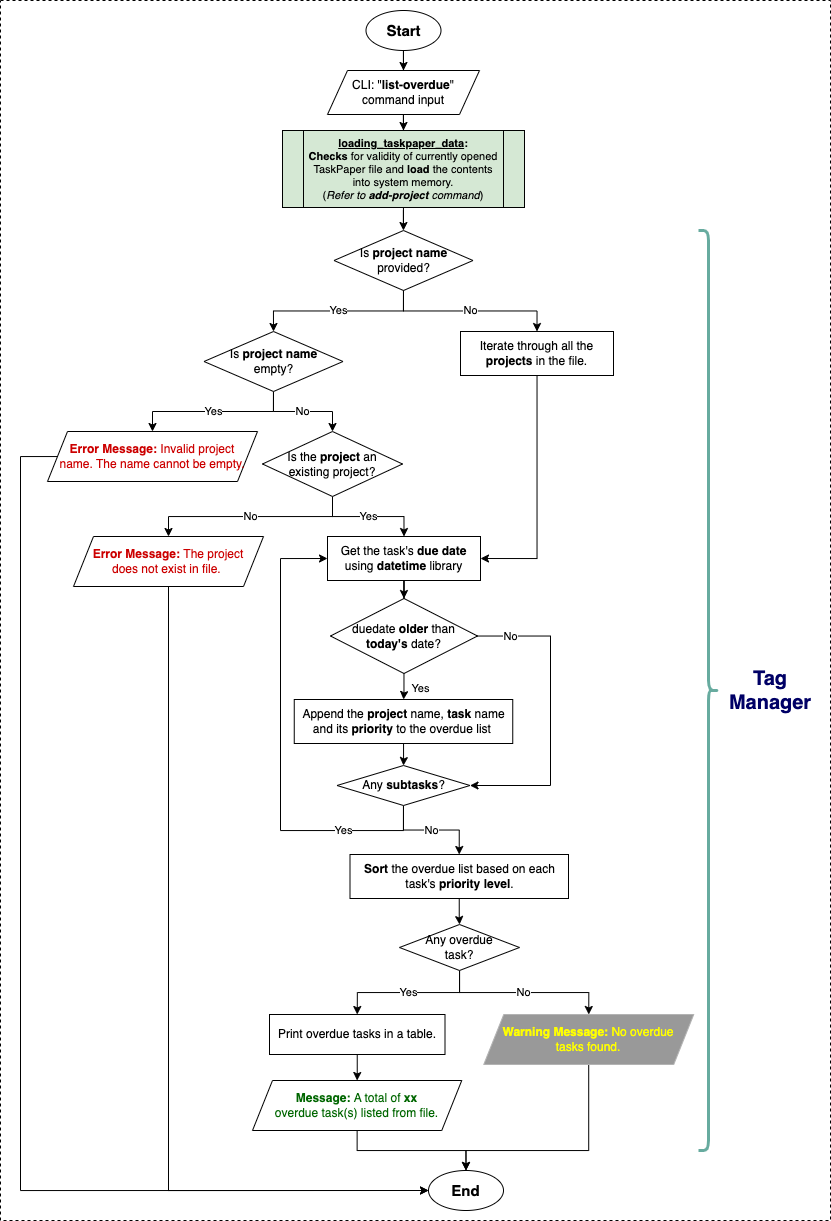

The diagram above was exported from draw.io. Its source (the exported page's mxGraphModel, read from the mxfile embedded in the PNG):
<mxGraphModel dx="1044" dy="563" grid="1" gridSize="10" guides="1" tooltips="1" connect="1" arrows="1" fold="1" page="1" pageScale="1" pageWidth="1169" pageHeight="827" background="none" math="0" shadow="0">
  <root>
    <mxCell id="0" />
    <mxCell id="1" parent="0" />
    <mxCell id="I2QCqKK9tGeElKEfepIY-110" value="" style="rounded=0;whiteSpace=wrap;html=1;dashed=1;" parent="1" vertex="1">
      <mxGeometry x="40" y="10" width="830" height="1220" as="geometry" />
    </mxCell>
    <mxCell id="I2QCqKK9tGeElKEfepIY-235" style="edgeStyle=orthogonalEdgeStyle;rounded=0;orthogonalLoop=1;jettySize=auto;html=1;entryX=0.5;entryY=0;entryDx=0;entryDy=0;" parent="1" source="I2QCqKK9tGeElKEfepIY-86" target="I2QCqKK9tGeElKEfepIY-225" edge="1">
      <mxGeometry relative="1" as="geometry" />
    </mxCell>
    <mxCell id="I2QCqKK9tGeElKEfepIY-86" value="&lt;b&gt;&lt;font style=&quot;font-size: 15px;&quot;&gt;Start&lt;/font&gt;&lt;/b&gt;" style="ellipse;whiteSpace=wrap;html=1;" parent="1" vertex="1">
      <mxGeometry x="405.5" y="20" width="75" height="40" as="geometry" />
    </mxCell>
    <mxCell id="I2QCqKK9tGeElKEfepIY-101" value="&lt;b&gt;&lt;font style=&quot;font-size: 15px;&quot;&gt;End&lt;/font&gt;&lt;/b&gt;" style="ellipse;whiteSpace=wrap;html=1;" parent="1" vertex="1">
      <mxGeometry x="468" y="1180" width="75" height="40" as="geometry" />
    </mxCell>
    <mxCell id="I2QCqKK9tGeElKEfepIY-247" style="edgeStyle=orthogonalEdgeStyle;rounded=0;orthogonalLoop=1;jettySize=auto;html=1;entryX=0.5;entryY=0;entryDx=0;entryDy=0;" parent="1" source="I2QCqKK9tGeElKEfepIY-225" target="I2QCqKK9tGeElKEfepIY-233" edge="1">
      <mxGeometry relative="1" as="geometry" />
    </mxCell>
    <mxCell id="I2QCqKK9tGeElKEfepIY-225" value="CLI: &quot;&lt;b&gt;list-overdue&lt;/b&gt;&quot;&lt;br&gt;command input" style="shape=parallelogram;perimeter=parallelogramPerimeter;whiteSpace=wrap;html=1;fixedSize=1;" parent="1" vertex="1">
      <mxGeometry x="367" y="80" width="152" height="44" as="geometry" />
    </mxCell>
    <mxCell id="ZPL1GpokGaX223i-M8fG-21" value="" style="edgeStyle=orthogonalEdgeStyle;rounded=0;orthogonalLoop=1;jettySize=auto;html=1;" edge="1" parent="1" source="I2QCqKK9tGeElKEfepIY-233" target="ZPL1GpokGaX223i-M8fG-20">
      <mxGeometry relative="1" as="geometry" />
    </mxCell>
    <mxCell id="I2QCqKK9tGeElKEfepIY-233" value="&lt;b&gt;&lt;u&gt;&lt;font&gt;loading_taskpaper_data&lt;/font&gt;&lt;/u&gt;:&lt;/b&gt;&lt;br&gt;&lt;b&gt;Checks&lt;/b&gt; for validity of currently opened TaskPaper file and &lt;b&gt;load&lt;/b&gt; the contents into system memory.&lt;br&gt;(&lt;i&gt;Refer to &lt;b&gt;add-project&lt;/b&gt; command&lt;/i&gt;)" style="shape=process;whiteSpace=wrap;html=1;backgroundOutline=1;fillColor=#D5E8D4;fontSize=11;size=0.088;" parent="1" vertex="1">
      <mxGeometry x="322" y="140" width="242" height="77" as="geometry" />
    </mxCell>
    <mxCell id="I2QCqKK9tGeElKEfepIY-241" value="No" style="edgeStyle=orthogonalEdgeStyle;rounded=0;orthogonalLoop=1;jettySize=auto;html=1;entryX=0.5;entryY=0;entryDx=0;entryDy=0;" parent="1" source="I2QCqKK9tGeElKEfepIY-238" target="I2QCqKK9tGeElKEfepIY-240" edge="1">
      <mxGeometry relative="1" as="geometry" />
    </mxCell>
    <mxCell id="ZPL1GpokGaX223i-M8fG-42" value="Yes" style="edgeStyle=orthogonalEdgeStyle;rounded=0;orthogonalLoop=1;jettySize=auto;html=1;entryX=0.5;entryY=0;entryDx=0;entryDy=0;" edge="1" parent="1" source="I2QCqKK9tGeElKEfepIY-238" target="I2QCqKK9tGeElKEfepIY-244">
      <mxGeometry relative="1" as="geometry" />
    </mxCell>
    <mxCell id="I2QCqKK9tGeElKEfepIY-238" value="Any overdue&lt;br&gt;task?" style="rhombus;whiteSpace=wrap;html=1;" parent="1" vertex="1">
      <mxGeometry x="439" y="934" width="120" height="46" as="geometry" />
    </mxCell>
    <mxCell id="ZPL1GpokGaX223i-M8fG-43" style="edgeStyle=orthogonalEdgeStyle;rounded=0;orthogonalLoop=1;jettySize=auto;html=1;entryX=0.5;entryY=0;entryDx=0;entryDy=0;" edge="1" parent="1" source="I2QCqKK9tGeElKEfepIY-240" target="I2QCqKK9tGeElKEfepIY-101">
      <mxGeometry relative="1" as="geometry">
        <Array as="points">
          <mxPoint x="628" y="1160" />
          <mxPoint x="506" y="1160" />
        </Array>
      </mxGeometry>
    </mxCell>
    <mxCell id="I2QCqKK9tGeElKEfepIY-240" value="&lt;font style=&quot;color: rgb(255, 255, 0);&quot;&gt;&lt;b style=&quot;&quot;&gt;Warning Message:&lt;/b&gt;&lt;font style=&quot;&quot;&gt;&amp;nbsp;No overdue &lt;br&gt;tasks found.&lt;/font&gt;&lt;/font&gt;" style="shape=parallelogram;perimeter=parallelogramPerimeter;whiteSpace=wrap;html=1;fixedSize=1;fillColor=#999999;strokeColor=#B3B3B3;" parent="1" vertex="1">
      <mxGeometry x="523.25" y="1024" width="210" height="50" as="geometry" />
    </mxCell>
    <mxCell id="I2QCqKK9tGeElKEfepIY-248" style="edgeStyle=orthogonalEdgeStyle;rounded=0;orthogonalLoop=1;jettySize=auto;html=1;entryX=0.5;entryY=0;entryDx=0;entryDy=0;" parent="1" source="I2QCqKK9tGeElKEfepIY-244" target="I2QCqKK9tGeElKEfepIY-246" edge="1">
      <mxGeometry relative="1" as="geometry" />
    </mxCell>
    <mxCell id="I2QCqKK9tGeElKEfepIY-244" value="Print overdue tasks in a table." style="rounded=0;whiteSpace=wrap;html=1;" parent="1" vertex="1">
      <mxGeometry x="309" y="1024" width="175.5" height="40" as="geometry" />
    </mxCell>
    <mxCell id="ZPL1GpokGaX223i-M8fG-16" style="edgeStyle=orthogonalEdgeStyle;rounded=0;orthogonalLoop=1;jettySize=auto;html=1;entryX=0.5;entryY=0;entryDx=0;entryDy=0;" edge="1" parent="1" source="I2QCqKK9tGeElKEfepIY-246" target="I2QCqKK9tGeElKEfepIY-101">
      <mxGeometry relative="1" as="geometry" />
    </mxCell>
    <mxCell id="I2QCqKK9tGeElKEfepIY-246" value="&lt;font style=&quot;color: rgb(0, 102, 0);&quot;&gt;&lt;b&gt;Message:&lt;/b&gt;&amp;nbsp;&lt;/font&gt;&lt;font color=&quot;#006600&quot;&gt;A total of &lt;b&gt;xx &lt;/b&gt;&lt;br&gt;overdue task(s) listed from file.&lt;/font&gt;" style="shape=parallelogram;perimeter=parallelogramPerimeter;whiteSpace=wrap;html=1;fixedSize=1;" parent="1" vertex="1">
      <mxGeometry x="292" y="1090" width="209.25" height="50" as="geometry" />
    </mxCell>
    <mxCell id="I2QCqKK9tGeElKEfepIY-252" value="" style="shape=curlyBracket;whiteSpace=wrap;html=1;rounded=1;flipH=1;labelPosition=right;verticalLabelPosition=middle;align=left;verticalAlign=middle;strokeWidth=3;strokeColor=#67AB9F;" parent="1" vertex="1">
      <mxGeometry x="738" y="240" width="20" height="920" as="geometry" />
    </mxCell>
    <mxCell id="I2QCqKK9tGeElKEfepIY-253" value="Tag Manager" style="text;html=1;align=center;verticalAlign=middle;whiteSpace=wrap;rounded=0;fontSize=20;fontStyle=1;fontColor=#000066;" parent="1" vertex="1">
      <mxGeometry x="750" y="675" width="120" height="50" as="geometry" />
    </mxCell>
    <mxCell id="ZPL1GpokGaX223i-M8fG-44" style="edgeStyle=orthogonalEdgeStyle;rounded=0;orthogonalLoop=1;jettySize=auto;html=1;entryX=0;entryY=0.5;entryDx=0;entryDy=0;" edge="1" parent="1" source="ZPL1GpokGaX223i-M8fG-2" target="I2QCqKK9tGeElKEfepIY-101">
      <mxGeometry relative="1" as="geometry">
        <Array as="points">
          <mxPoint x="60" y="466" />
          <mxPoint x="60" y="1200" />
        </Array>
      </mxGeometry>
    </mxCell>
    <mxCell id="ZPL1GpokGaX223i-M8fG-2" value="&lt;font style=&quot;color: rgb(204, 0, 0);&quot;&gt;&lt;b&gt;Error Message:&lt;/b&gt;&amp;nbsp;&lt;/font&gt;&lt;font color=&quot;#cc0000&quot;&gt;Invalid project &lt;br&gt;name. The name cannot be empty.&lt;/font&gt;" style="shape=parallelogram;perimeter=parallelogramPerimeter;whiteSpace=wrap;html=1;fixedSize=1;" vertex="1" parent="1">
      <mxGeometry x="87" y="441" width="210" height="50" as="geometry" />
    </mxCell>
    <mxCell id="ZPL1GpokGaX223i-M8fG-3" value="Yes" style="edgeStyle=orthogonalEdgeStyle;rounded=0;orthogonalLoop=1;jettySize=auto;html=1;entryX=0.5;entryY=0;entryDx=0;entryDy=0;exitX=0.5;exitY=1;exitDx=0;exitDy=0;" edge="1" parent="1" source="ZPL1GpokGaX223i-M8fG-5" target="ZPL1GpokGaX223i-M8fG-2">
      <mxGeometry relative="1" as="geometry" />
    </mxCell>
    <mxCell id="ZPL1GpokGaX223i-M8fG-4" value="No" style="edgeStyle=orthogonalEdgeStyle;rounded=0;orthogonalLoop=1;jettySize=auto;html=1;entryX=0.5;entryY=0;entryDx=0;entryDy=0;" edge="1" parent="1" source="ZPL1GpokGaX223i-M8fG-5" target="ZPL1GpokGaX223i-M8fG-8">
      <mxGeometry relative="1" as="geometry" />
    </mxCell>
    <mxCell id="ZPL1GpokGaX223i-M8fG-5" value="Is &lt;b&gt;project name&lt;/b&gt; &lt;br&gt;empty?" style="rhombus;whiteSpace=wrap;html=1;" vertex="1" parent="1">
      <mxGeometry x="243.5" y="341" width="139" height="60" as="geometry" />
    </mxCell>
    <mxCell id="ZPL1GpokGaX223i-M8fG-6" value="No" style="edgeStyle=orthogonalEdgeStyle;rounded=0;orthogonalLoop=1;jettySize=auto;html=1;entryX=0.5;entryY=0;entryDx=0;entryDy=0;" edge="1" parent="1" source="ZPL1GpokGaX223i-M8fG-8" target="ZPL1GpokGaX223i-M8fG-9">
      <mxGeometry relative="1" as="geometry" />
    </mxCell>
    <mxCell id="ZPL1GpokGaX223i-M8fG-7" value="Yes" style="edgeStyle=orthogonalEdgeStyle;rounded=0;orthogonalLoop=1;jettySize=auto;html=1;exitX=0.5;exitY=1;exitDx=0;exitDy=0;entryX=0.5;entryY=0;entryDx=0;entryDy=0;" edge="1" parent="1" source="ZPL1GpokGaX223i-M8fG-8" target="ZPL1GpokGaX223i-M8fG-10">
      <mxGeometry relative="1" as="geometry">
        <mxPoint x="290" y="595" as="targetPoint" />
      </mxGeometry>
    </mxCell>
    <mxCell id="ZPL1GpokGaX223i-M8fG-8" value="Is the&amp;nbsp;&lt;b&gt;project&lt;/b&gt; an&lt;br&gt;existing project?" style="rhombus;whiteSpace=wrap;html=1;" vertex="1" parent="1">
      <mxGeometry x="302" y="441" width="140" height="65" as="geometry" />
    </mxCell>
    <mxCell id="ZPL1GpokGaX223i-M8fG-45" style="edgeStyle=orthogonalEdgeStyle;rounded=0;orthogonalLoop=1;jettySize=auto;html=1;entryX=0;entryY=0.5;entryDx=0;entryDy=0;" edge="1" parent="1" source="ZPL1GpokGaX223i-M8fG-9" target="I2QCqKK9tGeElKEfepIY-101">
      <mxGeometry relative="1" as="geometry">
        <Array as="points">
          <mxPoint x="208" y="1200" />
        </Array>
      </mxGeometry>
    </mxCell>
    <mxCell id="ZPL1GpokGaX223i-M8fG-9" value="&lt;font style=&quot;color: rgb(204, 0, 0);&quot;&gt;&lt;b&gt;Error Message: &lt;/b&gt;The p&lt;/font&gt;&lt;font color=&quot;#cc0000&quot;&gt;roject &lt;br&gt;does not exist in file.&lt;font color=&quot;rgba(0, 0, 0, 0)&quot;&gt;.&lt;/font&gt;&lt;/font&gt;" style="shape=parallelogram;perimeter=parallelogramPerimeter;whiteSpace=wrap;html=1;fixedSize=1;" vertex="1" parent="1">
      <mxGeometry x="113" y="546" width="190" height="50" as="geometry" />
    </mxCell>
    <mxCell id="ZPL1GpokGaX223i-M8fG-29" value="" style="edgeStyle=orthogonalEdgeStyle;rounded=0;orthogonalLoop=1;jettySize=auto;html=1;" edge="1" parent="1" source="ZPL1GpokGaX223i-M8fG-10" target="ZPL1GpokGaX223i-M8fG-27">
      <mxGeometry relative="1" as="geometry" />
    </mxCell>
    <mxCell id="ZPL1GpokGaX223i-M8fG-10" value="Get the task's &lt;b&gt;due date&lt;/b&gt; using &lt;b&gt;datetime&lt;/b&gt; library" style="rounded=0;whiteSpace=wrap;html=1;" vertex="1" parent="1">
      <mxGeometry x="367" y="546" width="153" height="44" as="geometry" />
    </mxCell>
    <mxCell id="ZPL1GpokGaX223i-M8fG-37" value="No" style="edgeStyle=orthogonalEdgeStyle;rounded=0;orthogonalLoop=1;jettySize=auto;html=1;entryX=0.5;entryY=0;entryDx=0;entryDy=0;" edge="1" parent="1" source="ZPL1GpokGaX223i-M8fG-20" target="ZPL1GpokGaX223i-M8fG-36">
      <mxGeometry relative="1" as="geometry" />
    </mxCell>
    <mxCell id="ZPL1GpokGaX223i-M8fG-20" value="Is &lt;b&gt;project name&lt;/b&gt; &lt;br&gt;provided?" style="rhombus;whiteSpace=wrap;html=1;" vertex="1" parent="1">
      <mxGeometry x="373.5" y="240" width="139" height="60" as="geometry" />
    </mxCell>
    <mxCell id="ZPL1GpokGaX223i-M8fG-22" value="Yes" style="edgeStyle=orthogonalEdgeStyle;rounded=0;orthogonalLoop=1;jettySize=auto;html=1;entryX=0.5;entryY=0;entryDx=0;entryDy=0;exitX=0.5;exitY=1;exitDx=0;exitDy=0;" edge="1" parent="1" source="ZPL1GpokGaX223i-M8fG-20" target="ZPL1GpokGaX223i-M8fG-5">
      <mxGeometry relative="1" as="geometry">
        <mxPoint x="475" y="320" as="sourcePoint" />
        <mxPoint x="327" y="360" as="targetPoint" />
      </mxGeometry>
    </mxCell>
    <mxCell id="ZPL1GpokGaX223i-M8fG-33" value="" style="edgeStyle=orthogonalEdgeStyle;rounded=0;orthogonalLoop=1;jettySize=auto;html=1;" edge="1" parent="1" source="ZPL1GpokGaX223i-M8fG-26" target="ZPL1GpokGaX223i-M8fG-32">
      <mxGeometry relative="1" as="geometry" />
    </mxCell>
    <mxCell id="ZPL1GpokGaX223i-M8fG-26" value="Append the &lt;b&gt;project&lt;/b&gt; name, &lt;b&gt;task&lt;/b&gt; name and its &lt;b&gt;priority&lt;/b&gt; to the overdue list&amp;nbsp;" style="rounded=0;whiteSpace=wrap;html=1;" vertex="1" parent="1">
      <mxGeometry x="333.75" y="709" width="218.5" height="44" as="geometry" />
    </mxCell>
    <mxCell id="ZPL1GpokGaX223i-M8fG-31" value="Yes" style="edgeStyle=orthogonalEdgeStyle;rounded=0;orthogonalLoop=1;jettySize=auto;html=1;" edge="1" parent="1" source="ZPL1GpokGaX223i-M8fG-27" target="ZPL1GpokGaX223i-M8fG-26">
      <mxGeometry x="0.2002" y="17" relative="1" as="geometry">
        <mxPoint y="-1" as="offset" />
      </mxGeometry>
    </mxCell>
    <mxCell id="ZPL1GpokGaX223i-M8fG-46" value="No" style="edgeStyle=orthogonalEdgeStyle;rounded=0;orthogonalLoop=1;jettySize=auto;html=1;entryX=1;entryY=0.5;entryDx=0;entryDy=0;" edge="1" parent="1" source="ZPL1GpokGaX223i-M8fG-27" target="ZPL1GpokGaX223i-M8fG-32">
      <mxGeometry x="-0.7819" relative="1" as="geometry">
        <Array as="points">
          <mxPoint x="590" y="646" />
          <mxPoint x="590" y="795" />
        </Array>
        <mxPoint as="offset" />
      </mxGeometry>
    </mxCell>
    <mxCell id="ZPL1GpokGaX223i-M8fG-27" value="duedate &lt;b&gt;older&lt;/b&gt; than&lt;br&gt;&lt;b&gt;today's&lt;/b&gt; date?" style="rhombus;whiteSpace=wrap;html=1;" vertex="1" parent="1">
      <mxGeometry x="370" y="608" width="147" height="75" as="geometry" />
    </mxCell>
    <mxCell id="ZPL1GpokGaX223i-M8fG-34" value="Yes" style="edgeStyle=orthogonalEdgeStyle;rounded=0;orthogonalLoop=1;jettySize=auto;html=1;entryX=0;entryY=0.5;entryDx=0;entryDy=0;exitX=0.5;exitY=1;exitDx=0;exitDy=0;" edge="1" parent="1" source="ZPL1GpokGaX223i-M8fG-32" target="ZPL1GpokGaX223i-M8fG-10">
      <mxGeometry x="-0.6369" relative="1" as="geometry">
        <mxPoint x="360" y="820" as="sourcePoint" />
        <Array as="points">
          <mxPoint x="443" y="840" />
          <mxPoint x="320" y="840" />
          <mxPoint x="320" y="568" />
        </Array>
        <mxPoint as="offset" />
      </mxGeometry>
    </mxCell>
    <mxCell id="ZPL1GpokGaX223i-M8fG-40" value="No" style="edgeStyle=orthogonalEdgeStyle;rounded=0;orthogonalLoop=1;jettySize=auto;html=1;" edge="1" parent="1" source="ZPL1GpokGaX223i-M8fG-32" target="ZPL1GpokGaX223i-M8fG-39">
      <mxGeometry relative="1" as="geometry" />
    </mxCell>
    <mxCell id="ZPL1GpokGaX223i-M8fG-32" value="Any &lt;b&gt;subtasks&lt;/b&gt;?" style="rhombus;whiteSpace=wrap;html=1;" vertex="1" parent="1">
      <mxGeometry x="376.5" y="775" width="133" height="40" as="geometry" />
    </mxCell>
    <mxCell id="ZPL1GpokGaX223i-M8fG-38" style="edgeStyle=orthogonalEdgeStyle;rounded=0;orthogonalLoop=1;jettySize=auto;html=1;entryX=1;entryY=0.5;entryDx=0;entryDy=0;" edge="1" parent="1" source="ZPL1GpokGaX223i-M8fG-36" target="ZPL1GpokGaX223i-M8fG-10">
      <mxGeometry relative="1" as="geometry" />
    </mxCell>
    <mxCell id="ZPL1GpokGaX223i-M8fG-36" value="Iterate through all the &lt;b&gt;projects&lt;/b&gt; in the file." style="rounded=0;whiteSpace=wrap;html=1;" vertex="1" parent="1">
      <mxGeometry x="500" y="341" width="153" height="44" as="geometry" />
    </mxCell>
    <mxCell id="ZPL1GpokGaX223i-M8fG-41" value="" style="edgeStyle=orthogonalEdgeStyle;rounded=0;orthogonalLoop=1;jettySize=auto;html=1;" edge="1" parent="1" source="ZPL1GpokGaX223i-M8fG-39" target="I2QCqKK9tGeElKEfepIY-238">
      <mxGeometry relative="1" as="geometry" />
    </mxCell>
    <mxCell id="ZPL1GpokGaX223i-M8fG-39" value="&lt;b&gt;Sort&lt;/b&gt; the overdue list based on each task's &lt;b&gt;priority level&lt;/b&gt;." style="rounded=0;whiteSpace=wrap;html=1;" vertex="1" parent="1">
      <mxGeometry x="389.5" y="864" width="218.5" height="44" as="geometry" />
    </mxCell>
  </root>
</mxGraphModel>